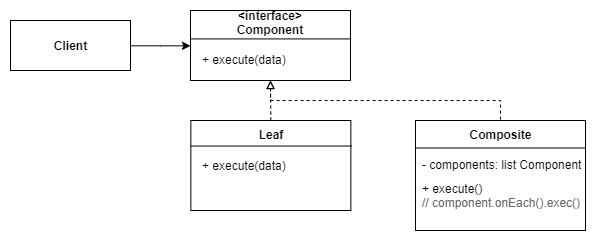

The diagram above was exported from draw.io. Its source (the exported page's mxGraphModel, read from the mxfile embedded in the PNG):
<mxGraphModel dx="865" dy="423" grid="1" gridSize="10" guides="1" tooltips="1" connect="1" arrows="1" fold="1" page="1" pageScale="1" pageWidth="850" pageHeight="1100" math="0" shadow="0">
  <root>
    <mxCell id="0" />
    <mxCell id="1" parent="0" />
    <mxCell id="x8nk8sAf3pm7x09IAi-2-3" style="edgeStyle=orthogonalEdgeStyle;rounded=0;orthogonalLoop=1;jettySize=auto;html=1;exitX=1;exitY=0.5;exitDx=0;exitDy=0;" edge="1" parent="1" source="x8nk8sAf3pm7x09IAi-2-1" target="x8nk8sAf3pm7x09IAi-2-2">
      <mxGeometry relative="1" as="geometry" />
    </mxCell>
    <mxCell id="x8nk8sAf3pm7x09IAi-2-1" value="&lt;b&gt;Client&lt;/b&gt;" style="rounded=0;whiteSpace=wrap;html=1;" vertex="1" parent="1">
      <mxGeometry x="100" y="60" width="120" height="50" as="geometry" />
    </mxCell>
    <mxCell id="x8nk8sAf3pm7x09IAi-2-2" value="" style="rounded=0;whiteSpace=wrap;html=1;" vertex="1" parent="1">
      <mxGeometry x="280" y="50" width="160" height="70" as="geometry" />
    </mxCell>
    <mxCell id="x8nk8sAf3pm7x09IAi-2-5" value="&amp;lt;interface&amp;gt; Component" style="text;html=1;strokeColor=none;fillColor=none;align=center;verticalAlign=middle;whiteSpace=wrap;rounded=0;fontStyle=1" vertex="1" parent="1">
      <mxGeometry x="310" y="53" width="100" height="20" as="geometry" />
    </mxCell>
    <mxCell id="x8nk8sAf3pm7x09IAi-2-6" value="+ execute(data)" style="text;html=1;strokeColor=none;fillColor=none;align=left;verticalAlign=middle;whiteSpace=wrap;rounded=0;" vertex="1" parent="1">
      <mxGeometry x="290" y="89" width="140" height="20" as="geometry" />
    </mxCell>
    <mxCell id="x8nk8sAf3pm7x09IAi-2-8" value="" style="endArrow=none;startArrow=none;html=1;startFill=0;endFill=0;exitX=0;exitY=0.406;exitDx=0;exitDy=0;exitPerimeter=0;entryX=1.004;entryY=0.406;entryDx=0;entryDy=0;entryPerimeter=0;" edge="1" parent="1" source="x8nk8sAf3pm7x09IAi-2-2" target="x8nk8sAf3pm7x09IAi-2-2">
      <mxGeometry width="50" height="50" relative="1" as="geometry">
        <mxPoint x="490" y="90" as="sourcePoint" />
        <mxPoint x="540" y="40" as="targetPoint" />
      </mxGeometry>
    </mxCell>
    <mxCell id="x8nk8sAf3pm7x09IAi-2-9" value="" style="rounded=0;whiteSpace=wrap;html=1;" vertex="1" parent="1">
      <mxGeometry x="280.36" y="160" width="160" height="90" as="geometry" />
    </mxCell>
    <mxCell id="x8nk8sAf3pm7x09IAi-2-10" value="Leaf" style="text;html=1;strokeColor=none;fillColor=none;align=center;verticalAlign=middle;whiteSpace=wrap;rounded=0;fontStyle=1" vertex="1" parent="1">
      <mxGeometry x="280" y="167" width="160" height="14" as="geometry" />
    </mxCell>
    <mxCell id="x8nk8sAf3pm7x09IAi-2-12" value="" style="endArrow=none;startArrow=none;html=1;startFill=0;endFill=0;exitX=0;exitY=0.406;exitDx=0;exitDy=0;exitPerimeter=0;entryX=1.004;entryY=0.406;entryDx=0;entryDy=0;entryPerimeter=0;" edge="1" parent="1">
      <mxGeometry width="50" height="50" relative="1" as="geometry">
        <mxPoint x="280.36" y="185.54000000000002" as="sourcePoint" />
        <mxPoint x="441.0000000000001" y="185.54000000000002" as="targetPoint" />
      </mxGeometry>
    </mxCell>
    <mxCell id="x8nk8sAf3pm7x09IAi-2-14" value="+ execute(data)" style="text;html=1;strokeColor=none;fillColor=none;align=left;verticalAlign=middle;whiteSpace=wrap;rounded=0;" vertex="1" parent="1">
      <mxGeometry x="290" y="195" width="140" height="20" as="geometry" />
    </mxCell>
    <mxCell id="x8nk8sAf3pm7x09IAi-2-15" value="" style="rounded=0;whiteSpace=wrap;html=1;" vertex="1" parent="1">
      <mxGeometry x="505" y="160" width="170" height="110" as="geometry" />
    </mxCell>
    <mxCell id="x8nk8sAf3pm7x09IAi-2-16" value="Composite" style="text;html=1;strokeColor=none;fillColor=none;align=center;verticalAlign=middle;whiteSpace=wrap;rounded=0;fontStyle=1" vertex="1" parent="1">
      <mxGeometry x="505" y="167" width="170" height="14" as="geometry" />
    </mxCell>
    <mxCell id="x8nk8sAf3pm7x09IAi-2-18" value="" style="endArrow=none;startArrow=none;html=1;startFill=0;endFill=0;exitX=0;exitY=0.25;exitDx=0;exitDy=0;entryX=1;entryY=0.25;entryDx=0;entryDy=0;" edge="1" parent="1" source="x8nk8sAf3pm7x09IAi-2-15" target="x8nk8sAf3pm7x09IAi-2-15">
      <mxGeometry width="50" height="50" relative="1" as="geometry">
        <mxPoint x="505" y="185.54000000000002" as="sourcePoint" />
        <mxPoint x="665.6400000000001" y="185.54000000000002" as="targetPoint" />
      </mxGeometry>
    </mxCell>
    <mxCell id="x8nk8sAf3pm7x09IAi-2-19" value="+ execute() &lt;br&gt;&lt;font color=&quot;#666666&quot;&gt;// component.onEach().exec()&lt;/font&gt;" style="text;html=1;strokeColor=none;fillColor=none;align=left;verticalAlign=top;whiteSpace=wrap;rounded=0;" vertex="1" parent="1">
      <mxGeometry x="510" y="215" width="170" height="55" as="geometry" />
    </mxCell>
    <mxCell id="x8nk8sAf3pm7x09IAi-2-21" value="" style="endArrow=block;html=1;entryX=0.5;entryY=1;entryDx=0;entryDy=0;exitX=0.5;exitY=0;exitDx=0;exitDy=0;endFill=0;dashed=1;" edge="1" parent="1" source="x8nk8sAf3pm7x09IAi-2-9" target="x8nk8sAf3pm7x09IAi-2-2">
      <mxGeometry width="50" height="50" relative="1" as="geometry">
        <mxPoint x="330" y="170" as="sourcePoint" />
        <mxPoint x="380" y="120" as="targetPoint" />
      </mxGeometry>
    </mxCell>
    <mxCell id="x8nk8sAf3pm7x09IAi-2-23" value="" style="endArrow=none;html=1;startArrow=block;startFill=0;endFill=0;exitX=0.5;exitY=1;exitDx=0;exitDy=0;entryX=0.5;entryY=0;entryDx=0;entryDy=0;rounded=0;dashed=1;" edge="1" parent="1" source="x8nk8sAf3pm7x09IAi-2-2" target="x8nk8sAf3pm7x09IAi-2-15">
      <mxGeometry width="50" height="50" relative="1" as="geometry">
        <mxPoint x="530" y="300" as="sourcePoint" />
        <mxPoint x="600" y="140" as="targetPoint" />
        <Array as="points">
          <mxPoint x="360" y="140" />
          <mxPoint x="590" y="140" />
        </Array>
      </mxGeometry>
    </mxCell>
    <mxCell id="x8nk8sAf3pm7x09IAi-2-32" value="- components: list Component" style="text;html=1;strokeColor=none;fillColor=none;align=left;verticalAlign=middle;whiteSpace=wrap;rounded=0;" vertex="1" parent="1">
      <mxGeometry x="509.82000000000005" y="194" width="165.18" height="20" as="geometry" />
    </mxCell>
  </root>
</mxGraphModel>